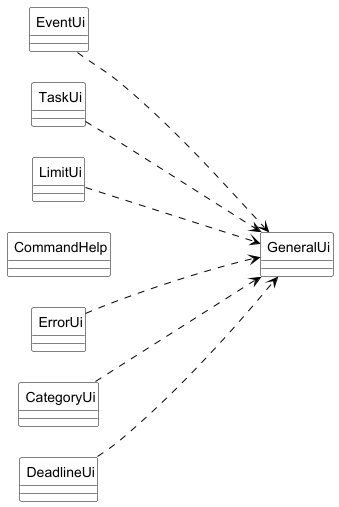

The diagram above was rendered by PlantUML. Its source (embedded in the PNG):
@startuml UI

left to right direction
skinparam nodesep 30
skinparam ranksep 150
skinparam classAttributeIconSize 0
skinparam CircledCharacterFontSize 0
skinparam CircledCharacterRadius 0
skinparam class {
    BackgroundColor White
    BorderColor Black
    ArrowColor Black
}

together {
    class ErrorUi
    class CategoryUi
    class DeadlineUi
}


together {
    class EventUi
    class TaskUi
    class LimitUi
    class CommandHelp
}

class GeneralUi
ErrorUi -[hidden]- GeneralUi
GeneralUi -[hidden]- EventUi

ErrorUi     ..> GeneralUi
CategoryUi  ..> GeneralUi
DeadlineUi  ..> GeneralUi
EventUi     ..> GeneralUi
TaskUi      ..> GeneralUi
LimitUi     ..> GeneralUi

@enduml